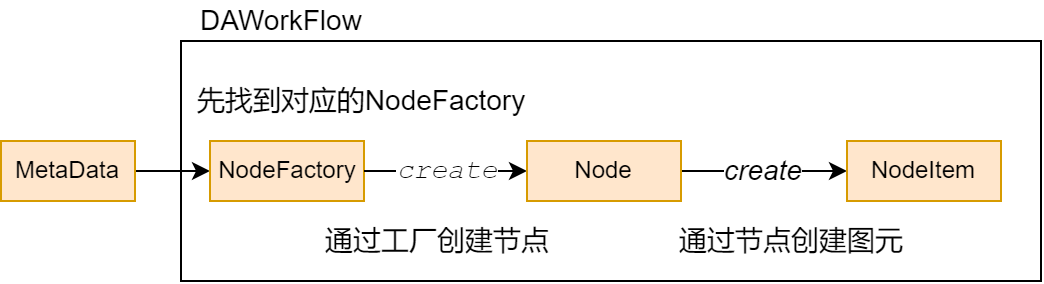

The diagram above was exported from draw.io. Its source (the exported page's mxGraphModel, read from the mxfile embedded in the PNG):
<mxGraphModel dx="869" dy="899" grid="1" gridSize="10" guides="1" tooltips="1" connect="1" arrows="1" fold="1" page="1" pageScale="1" pageWidth="827" pageHeight="1169" math="0" shadow="0">
  <root>
    <mxCell id="0" />
    <mxCell id="1" parent="0" />
    <mxCell id="2" value="" style="rounded=0;whiteSpace=wrap;html=1;" vertex="1" parent="1">
      <mxGeometry x="980" y="760" width="430" height="120" as="geometry" />
    </mxCell>
    <mxCell id="3" style="edgeStyle=orthogonalEdgeStyle;rounded=0;orthogonalLoop=1;jettySize=auto;html=1;exitX=1;exitY=0.5;exitDx=0;exitDy=0;entryX=0;entryY=0.5;entryDx=0;entryDy=0;fontSize=14;" edge="1" source="4" target="6" parent="1">
      <mxGeometry relative="1" as="geometry" />
    </mxCell>
    <mxCell id="4" value="MetaData" style="rounded=0;whiteSpace=wrap;html=1;fillColor=#ffe6cc;strokeColor=#d79b00;" vertex="1" parent="1">
      <mxGeometry x="890" y="810" width="67" height="30" as="geometry" />
    </mxCell>
    <mxCell id="5" value="DAWorkFlow" style="text;html=1;align=center;verticalAlign=middle;resizable=0;points=[];autosize=1;strokeColor=none;fillColor=none;fontSize=14;" vertex="1" parent="1">
      <mxGeometry x="980" y="740" width="100" height="20" as="geometry" />
    </mxCell>
    <mxCell id="6" value="NodeFactory" style="rounded=0;whiteSpace=wrap;html=1;fillColor=#ffe6cc;strokeColor=#d79b00;" vertex="1" parent="1">
      <mxGeometry x="994.5" y="810" width="77" height="30" as="geometry" />
    </mxCell>
    <mxCell id="7" value="&lt;span style=&quot;font-style: italic;&quot;&gt;create&lt;/span&gt;" style="edgeStyle=orthogonalEdgeStyle;rounded=0;orthogonalLoop=1;jettySize=auto;html=1;exitX=1;exitY=0.5;exitDx=0;exitDy=0;entryX=0;entryY=0.5;entryDx=0;entryDy=0;fontSize=14;fontColor=#000000;fontStyle=0;fontFamily=Courier New;" edge="1" source="6" target="9" parent="1">
      <mxGeometry relative="1" as="geometry">
        <mxPoint x="1067" y="885" as="sourcePoint" />
      </mxGeometry>
    </mxCell>
    <mxCell id="8" value="create" style="edgeStyle=orthogonalEdgeStyle;rounded=0;orthogonalLoop=1;jettySize=auto;html=1;exitX=1;exitY=0.5;exitDx=0;exitDy=0;entryX=0;entryY=0.5;entryDx=0;entryDy=0;fontSize=14;fontStyle=2" edge="1" source="9" target="12" parent="1">
      <mxGeometry relative="1" as="geometry" />
    </mxCell>
    <mxCell id="9" value="Node" style="rounded=0;whiteSpace=wrap;html=1;fillColor=#ffe6cc;strokeColor=#d79b00;" vertex="1" parent="1">
      <mxGeometry x="1153" y="810" width="77" height="30" as="geometry" />
    </mxCell>
    <mxCell id="10" value="先找到对应的NodeFactory" style="text;html=1;align=center;verticalAlign=middle;resizable=0;points=[];autosize=1;strokeColor=none;fillColor=none;fontSize=14;" vertex="1" parent="1">
      <mxGeometry x="980" y="780" width="180" height="20" as="geometry" />
    </mxCell>
    <mxCell id="11" value="通过工厂创建节点" style="text;html=1;align=center;verticalAlign=middle;resizable=0;points=[];autosize=1;strokeColor=none;fillColor=none;fontSize=14;" vertex="1" parent="1">
      <mxGeometry x="1043" y="850" width="130" height="20" as="geometry" />
    </mxCell>
    <mxCell id="12" value="NodeItem" style="rounded=0;whiteSpace=wrap;html=1;fillColor=#ffe6cc;strokeColor=#d79b00;" vertex="1" parent="1">
      <mxGeometry x="1313" y="810" width="77" height="30" as="geometry" />
    </mxCell>
    <mxCell id="13" value="通过节点创建图元" style="text;html=1;align=center;verticalAlign=middle;resizable=0;points=[];autosize=1;strokeColor=none;fillColor=none;fontSize=14;" vertex="1" parent="1">
      <mxGeometry x="1220" y="850" width="130" height="20" as="geometry" />
    </mxCell>
  </root>
</mxGraphModel>